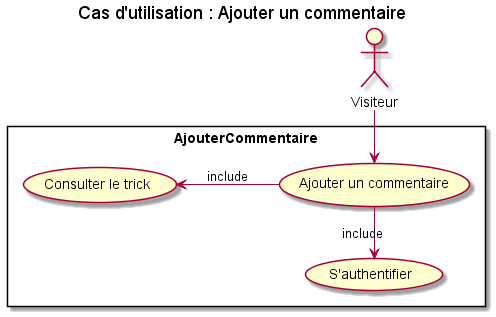

The diagram above was rendered by PlantUML. Its source (embedded in the PNG):
@startuml
title Cas d'utilisation : Ajouter un commentaire
left to right direction

actor "Visiteur" as vi
rectangle AjouterCommentaire {
    usecase "Ajouter un commentaire" as UC1
    usecase "S'authentifier" as UC2
    usecase "Consulter le trick" as UC3

    UC1 -left-> UC2 : include
    UC1 -up-> UC3 : include
}
vi -left-> UC1

@enduml